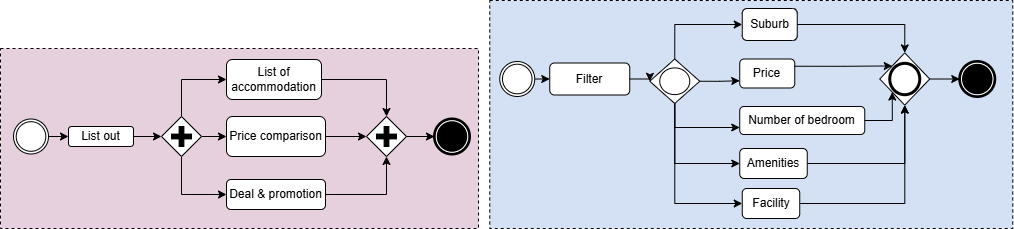

The diagram above was exported from draw.io. Its source (the exported page's mxGraphModel, read from the mxfile embedded in the PNG):
<mxGraphModel dx="1281" dy="657" grid="0" gridSize="10" guides="1" tooltips="1" connect="1" arrows="1" fold="1" page="1" pageScale="1" pageWidth="1100" pageHeight="850" background="none" math="0" shadow="0">
  <root>
    <mxCell id="0" />
    <mxCell id="1" parent="0" />
    <mxCell id="2" value="" style="points=[[0.25,0,0],[0.5,0,0],[0.75,0,0],[1,0.25,0],[1,0.5,0],[1,0.75,0],[0.75,1,0],[0.5,1,0],[0.25,1,0],[0,0.75,0],[0,0.5,0],[0,0.25,0]];shape=mxgraph.bpmn.task2;arcSize=10;taskMarker=abstract;outline=none;symbol=general;bpmnShapeType=subprocess;isLoopSub=0;verticalAlign=top;align=left;spacingLeft=5;html=1;whiteSpace=wrap;fillColor=#E6D0DE;" vertex="1" parent="1">
      <mxGeometry x="1744" y="1958" width="478" height="180" as="geometry" />
    </mxCell>
    <mxCell id="3" style="edgeStyle=orthogonalEdgeStyle;rounded=0;orthogonalLoop=1;jettySize=auto;html=1;exitX=1;exitY=0.5;exitDx=0;exitDy=0;exitPerimeter=0;entryX=0;entryY=0.5;entryDx=0;entryDy=0;" edge="1" source="17" target="4" parent="1">
      <mxGeometry relative="1" as="geometry" />
    </mxCell>
    <mxCell id="4" value="List out" style="rounded=1;whiteSpace=wrap;html=1;" vertex="1" parent="1">
      <mxGeometry x="1812" y="2036" width="65" height="20" as="geometry" />
    </mxCell>
    <mxCell id="5" style="edgeStyle=orthogonalEdgeStyle;rounded=0;orthogonalLoop=1;jettySize=auto;html=1;exitX=0.5;exitY=0;exitDx=0;exitDy=0;exitPerimeter=0;entryX=0;entryY=0.5;entryDx=0;entryDy=0;" edge="1" source="8" target="10" parent="1">
      <mxGeometry relative="1" as="geometry" />
    </mxCell>
    <mxCell id="6" style="edgeStyle=orthogonalEdgeStyle;rounded=0;orthogonalLoop=1;jettySize=auto;html=1;exitX=1;exitY=0.5;exitDx=0;exitDy=0;exitPerimeter=0;" edge="1" source="8" target="12" parent="1">
      <mxGeometry relative="1" as="geometry" />
    </mxCell>
    <mxCell id="7" style="edgeStyle=orthogonalEdgeStyle;rounded=0;orthogonalLoop=1;jettySize=auto;html=1;exitX=0.5;exitY=1;exitDx=0;exitDy=0;exitPerimeter=0;entryX=0;entryY=0.5;entryDx=0;entryDy=0;" edge="1" source="8" target="13" parent="1">
      <mxGeometry relative="1" as="geometry" />
    </mxCell>
    <mxCell id="8" value="" style="points=[[0.25,0.25,0],[0.5,0,0],[0.75,0.25,0],[1,0.5,0],[0.75,0.75,0],[0.5,1,0],[0.25,0.75,0],[0,0.5,0]];shape=mxgraph.bpmn.gateway2;html=1;verticalLabelPosition=bottom;labelBackgroundColor=#ffffff;verticalAlign=top;align=center;perimeter=rhombusPerimeter;outlineConnect=0;outline=none;symbol=none;gwType=parallel;" vertex="1" parent="1">
      <mxGeometry x="1905" y="2026" width="40" height="40" as="geometry" />
    </mxCell>
    <mxCell id="9" style="edgeStyle=orthogonalEdgeStyle;rounded=0;orthogonalLoop=1;jettySize=auto;html=1;exitX=1;exitY=0.5;exitDx=0;exitDy=0;entryX=0;entryY=0.5;entryDx=0;entryDy=0;entryPerimeter=0;" edge="1" source="4" target="8" parent="1">
      <mxGeometry relative="1" as="geometry" />
    </mxCell>
    <mxCell id="10" value="List of accommodation" style="rounded=1;whiteSpace=wrap;html=1;" vertex="1" parent="1">
      <mxGeometry x="1970" y="1969" width="95" height="40" as="geometry" />
    </mxCell>
    <mxCell id="11" style="edgeStyle=orthogonalEdgeStyle;rounded=0;orthogonalLoop=1;jettySize=auto;html=1;exitX=1;exitY=0.5;exitDx=0;exitDy=0;" edge="1" source="12" target="14" parent="1">
      <mxGeometry relative="1" as="geometry" />
    </mxCell>
    <mxCell id="12" value="Price comparison" style="rounded=1;whiteSpace=wrap;html=1;" vertex="1" parent="1">
      <mxGeometry x="1970" y="2026" width="99" height="40" as="geometry" />
    </mxCell>
    <mxCell id="13" value="Deal &amp;amp; promotion" style="rounded=1;whiteSpace=wrap;html=1;" vertex="1" parent="1">
      <mxGeometry x="1970" y="2089" width="99" height="30" as="geometry" />
    </mxCell>
    <mxCell id="14" value="" style="points=[[0.25,0.25,0],[0.5,0,0],[0.75,0.25,0],[1,0.5,0],[0.75,0.75,0],[0.5,1,0],[0.25,0.75,0],[0,0.5,0]];shape=mxgraph.bpmn.gateway2;html=1;verticalLabelPosition=bottom;labelBackgroundColor=#ffffff;verticalAlign=top;align=center;perimeter=rhombusPerimeter;outlineConnect=0;outline=none;symbol=none;gwType=parallel;" vertex="1" parent="1">
      <mxGeometry x="2110" y="2026" width="40" height="40" as="geometry" />
    </mxCell>
    <mxCell id="15" style="edgeStyle=orthogonalEdgeStyle;rounded=0;orthogonalLoop=1;jettySize=auto;html=1;exitX=1;exitY=0.5;exitDx=0;exitDy=0;entryX=0.5;entryY=0;entryDx=0;entryDy=0;entryPerimeter=0;" edge="1" source="10" target="14" parent="1">
      <mxGeometry relative="1" as="geometry" />
    </mxCell>
    <mxCell id="16" style="edgeStyle=orthogonalEdgeStyle;rounded=0;orthogonalLoop=1;jettySize=auto;html=1;exitX=1;exitY=0.5;exitDx=0;exitDy=0;entryX=0.5;entryY=1;entryDx=0;entryDy=0;entryPerimeter=0;" edge="1" source="13" target="14" parent="1">
      <mxGeometry relative="1" as="geometry" />
    </mxCell>
    <mxCell id="17" value="" style="points=[[0.145,0.145,0],[0.5,0,0],[0.855,0.145,0],[1,0.5,0],[0.855,0.855,0],[0.5,1,0],[0.145,0.855,0],[0,0.5,0]];shape=mxgraph.bpmn.event;html=1;verticalLabelPosition=bottom;labelBackgroundColor=#ffffff;verticalAlign=top;align=center;perimeter=ellipsePerimeter;outlineConnect=0;aspect=fixed;outline=throwing;symbol=general;" vertex="1" parent="1">
      <mxGeometry x="1757" y="2028.5" width="35" height="35" as="geometry" />
    </mxCell>
    <mxCell id="18" value="" style="points=[[0.145,0.145,0],[0.5,0,0],[0.855,0.145,0],[1,0.5,0],[0.855,0.855,0],[0.5,1,0],[0.145,0.855,0],[0,0.5,0]];shape=mxgraph.bpmn.event;html=1;verticalLabelPosition=bottom;labelBackgroundColor=#ffffff;verticalAlign=top;align=center;perimeter=ellipsePerimeter;outlineConnect=0;aspect=fixed;outline=end;symbol=terminate;" vertex="1" parent="1">
      <mxGeometry x="2178" y="2028.5" width="35" height="35" as="geometry" />
    </mxCell>
    <mxCell id="19" style="edgeStyle=orthogonalEdgeStyle;rounded=0;orthogonalLoop=1;jettySize=auto;html=1;exitX=1;exitY=0.5;exitDx=0;exitDy=0;exitPerimeter=0;entryX=0;entryY=0.5;entryDx=0;entryDy=0;entryPerimeter=0;" edge="1" source="14" target="18" parent="1">
      <mxGeometry relative="1" as="geometry" />
    </mxCell>
    <mxCell id="20" value="" style="points=[[0.25,0,0],[0.5,0,0],[0.75,0,0],[1,0.25,0],[1,0.5,0],[1,0.75,0],[0.75,1,0],[0.5,1,0],[0.25,1,0],[0,0.75,0],[0,0.5,0],[0,0.25,0]];shape=mxgraph.bpmn.task2;arcSize=10;taskMarker=abstract;outline=none;symbol=general;bpmnShapeType=subprocess;isLoopSub=0;verticalAlign=top;align=left;spacingLeft=5;html=1;whiteSpace=wrap;fillColor=#D4E1F5;" vertex="1" parent="1">
      <mxGeometry x="2233.25" y="1910" width="523" height="228" as="geometry" />
    </mxCell>
    <mxCell id="21" style="edgeStyle=orthogonalEdgeStyle;rounded=0;orthogonalLoop=1;jettySize=auto;html=1;exitX=1;exitY=0.5;exitDx=0;exitDy=0;exitPerimeter=0;entryX=0;entryY=0.5;entryDx=0;entryDy=0;" edge="1" source="22" target="23" parent="1">
      <mxGeometry relative="1" as="geometry" />
    </mxCell>
    <mxCell id="22" value="" style="points=[[0.145,0.145,0],[0.5,0,0],[0.855,0.145,0],[1,0.5,0],[0.855,0.855,0],[0.5,1,0],[0.145,0.855,0],[0,0.5,0]];shape=mxgraph.bpmn.event;html=1;verticalLabelPosition=bottom;labelBackgroundColor=#ffffff;verticalAlign=top;align=center;perimeter=ellipsePerimeter;outlineConnect=0;aspect=fixed;outline=throwing;symbol=general;" vertex="1" parent="1">
      <mxGeometry x="2243.25" y="1971" width="35" height="35" as="geometry" />
    </mxCell>
    <mxCell id="23" value="Filter" style="rounded=1;whiteSpace=wrap;html=1;" vertex="1" parent="1">
      <mxGeometry x="2293.25" y="1972.5" width="80" height="32" as="geometry" />
    </mxCell>
    <mxCell id="24" value="Suburb" style="rounded=1;whiteSpace=wrap;html=1;" vertex="1" parent="1">
      <mxGeometry x="2485.75" y="1918" width="55" height="32" as="geometry" />
    </mxCell>
    <mxCell id="25" value="Price" style="rounded=1;whiteSpace=wrap;html=1;" vertex="1" parent="1">
      <mxGeometry x="2483.25" y="1968.5" width="55" height="29" as="geometry" />
    </mxCell>
    <mxCell id="26" value="Number of bedroom" style="rounded=1;whiteSpace=wrap;html=1;" vertex="1" parent="1">
      <mxGeometry x="2483.25" y="2016" width="125" height="28" as="geometry" />
    </mxCell>
    <mxCell id="27" value="Amenities" style="rounded=1;whiteSpace=wrap;html=1;" vertex="1" parent="1">
      <mxGeometry x="2483.25" y="2058" width="67.5" height="30" as="geometry" />
    </mxCell>
    <mxCell id="28" style="edgeStyle=orthogonalEdgeStyle;rounded=0;orthogonalLoop=1;jettySize=auto;html=1;exitX=1;exitY=0.5;exitDx=0;exitDy=0;" edge="1" source="29" target="37" parent="1">
      <mxGeometry relative="1" as="geometry" />
    </mxCell>
    <mxCell id="29" value="Facility" style="rounded=1;whiteSpace=wrap;html=1;" vertex="1" parent="1">
      <mxGeometry x="2485.75" y="2098" width="57.5" height="30" as="geometry" />
    </mxCell>
    <mxCell id="30" value="" style="points=[[0.145,0.145,0],[0.5,0,0],[0.855,0.145,0],[1,0.5,0],[0.855,0.855,0],[0.5,1,0],[0.145,0.855,0],[0,0.5,0]];shape=mxgraph.bpmn.event;html=1;verticalLabelPosition=bottom;labelBackgroundColor=#ffffff;verticalAlign=top;align=center;perimeter=ellipsePerimeter;outlineConnect=0;aspect=fixed;outline=end;symbol=terminate;" vertex="1" parent="1">
      <mxGeometry x="2703.25" y="1971" width="35" height="35" as="geometry" />
    </mxCell>
    <mxCell id="31" style="edgeStyle=orthogonalEdgeStyle;rounded=0;orthogonalLoop=1;jettySize=auto;html=1;exitX=0.5;exitY=0;exitDx=0;exitDy=0;exitPerimeter=0;entryX=0;entryY=0.5;entryDx=0;entryDy=0;" edge="1" source="36" target="24" parent="1">
      <mxGeometry relative="1" as="geometry" />
    </mxCell>
    <mxCell id="32" style="edgeStyle=orthogonalEdgeStyle;rounded=0;orthogonalLoop=1;jettySize=auto;html=1;exitX=1;exitY=0.5;exitDx=0;exitDy=0;exitPerimeter=0;entryX=0;entryY=0.75;entryDx=0;entryDy=0;" edge="1" source="36" target="25" parent="1">
      <mxGeometry relative="1" as="geometry" />
    </mxCell>
    <mxCell id="33" style="edgeStyle=orthogonalEdgeStyle;rounded=0;orthogonalLoop=1;jettySize=auto;html=1;exitX=0.5;exitY=1;exitDx=0;exitDy=0;exitPerimeter=0;entryX=0;entryY=0.75;entryDx=0;entryDy=0;" edge="1" source="36" target="26" parent="1">
      <mxGeometry relative="1" as="geometry" />
    </mxCell>
    <mxCell id="34" style="edgeStyle=orthogonalEdgeStyle;rounded=0;orthogonalLoop=1;jettySize=auto;html=1;exitX=0.5;exitY=1;exitDx=0;exitDy=0;exitPerimeter=0;entryX=0;entryY=0.5;entryDx=0;entryDy=0;" edge="1" source="36" target="27" parent="1">
      <mxGeometry relative="1" as="geometry" />
    </mxCell>
    <mxCell id="35" style="edgeStyle=orthogonalEdgeStyle;rounded=0;orthogonalLoop=1;jettySize=auto;html=1;exitX=0.5;exitY=1;exitDx=0;exitDy=0;exitPerimeter=0;entryX=0;entryY=0.5;entryDx=0;entryDy=0;" edge="1" source="36" target="29" parent="1">
      <mxGeometry relative="1" as="geometry" />
    </mxCell>
    <mxCell id="36" value="" style="points=[[0.25,0.25,0],[0.5,0,0],[0.75,0.25,0],[1,0.5,0],[0.75,0.75,0],[0.5,1,0],[0.25,0.75,0],[0,0.5,0]];shape=mxgraph.bpmn.gateway2;html=1;verticalLabelPosition=bottom;labelBackgroundColor=#ffffff;verticalAlign=top;align=center;perimeter=rhombusPerimeter;outlineConnect=0;outline=standard;symbol=general;" vertex="1" parent="1">
      <mxGeometry x="2393.25" y="1968.5" width="50" height="44.5" as="geometry" />
    </mxCell>
    <mxCell id="37" value="" style="points=[[0.25,0.25,0],[0.5,0,0],[0.75,0.25,0],[1,0.5,0],[0.75,0.75,0],[0.5,1,0],[0.25,0.75,0],[0,0.5,0]];shape=mxgraph.bpmn.gateway2;html=1;verticalLabelPosition=bottom;labelBackgroundColor=#ffffff;verticalAlign=top;align=center;perimeter=rhombusPerimeter;outlineConnect=0;outline=end;symbol=general;" vertex="1" parent="1">
      <mxGeometry x="2623.25" y="1962.38" width="50" height="52.25" as="geometry" />
    </mxCell>
    <mxCell id="38" style="edgeStyle=orthogonalEdgeStyle;rounded=0;orthogonalLoop=1;jettySize=auto;html=1;exitX=1;exitY=0.5;exitDx=0;exitDy=0;entryX=0.5;entryY=0;entryDx=0;entryDy=0;entryPerimeter=0;" edge="1" source="24" target="37" parent="1">
      <mxGeometry relative="1" as="geometry" />
    </mxCell>
    <mxCell id="39" style="edgeStyle=orthogonalEdgeStyle;rounded=0;orthogonalLoop=1;jettySize=auto;html=1;exitX=1;exitY=0.25;exitDx=0;exitDy=0;entryX=0.25;entryY=0.25;entryDx=0;entryDy=0;entryPerimeter=0;" edge="1" source="25" target="37" parent="1">
      <mxGeometry relative="1" as="geometry" />
    </mxCell>
    <mxCell id="40" style="edgeStyle=orthogonalEdgeStyle;rounded=0;orthogonalLoop=1;jettySize=auto;html=1;exitX=1;exitY=0.5;exitDx=0;exitDy=0;entryX=0.25;entryY=0.75;entryDx=0;entryDy=0;entryPerimeter=0;" edge="1" source="26" target="37" parent="1">
      <mxGeometry relative="1" as="geometry" />
    </mxCell>
    <mxCell id="41" style="edgeStyle=orthogonalEdgeStyle;rounded=0;orthogonalLoop=1;jettySize=auto;html=1;exitX=1;exitY=0.5;exitDx=0;exitDy=0;entryX=0.5;entryY=1;entryDx=0;entryDy=0;entryPerimeter=0;" edge="1" source="27" target="37" parent="1">
      <mxGeometry relative="1" as="geometry" />
    </mxCell>
    <mxCell id="42" style="edgeStyle=orthogonalEdgeStyle;rounded=0;orthogonalLoop=1;jettySize=auto;html=1;exitX=1;exitY=0.5;exitDx=0;exitDy=0;exitPerimeter=0;entryX=0;entryY=0.5;entryDx=0;entryDy=0;entryPerimeter=0;" edge="1" source="37" target="30" parent="1">
      <mxGeometry relative="1" as="geometry" />
    </mxCell>
    <mxCell id="43" style="edgeStyle=orthogonalEdgeStyle;rounded=0;orthogonalLoop=1;jettySize=auto;html=1;exitX=1;exitY=0.5;exitDx=0;exitDy=0;entryX=0;entryY=0.5;entryDx=0;entryDy=0;entryPerimeter=0;" edge="1" source="23" target="36" parent="1">
      <mxGeometry relative="1" as="geometry" />
    </mxCell>
  </root>
</mxGraphModel>